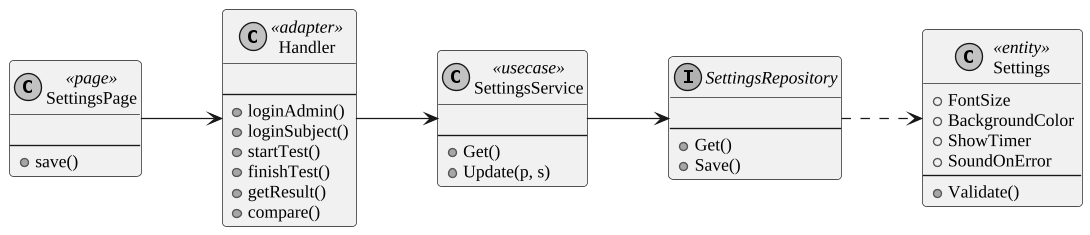

The diagram above was rendered by PlantUML. Its source (embedded in the PNG):
@startuml
skinparam monochrome true
skinparam shadowing false
skinparam defaultFontName "Liberation Serif"
skinparam defaultFontSize 13
skinparam dpi 130
skinparam ArrowFontSize 12
skinparam roundcorner 6
skinparam wrapWidth 320
left to right direction
class SettingsPage <<page>> {

--
+ save()
}
class Handler <<adapter>> {

--
+ loginAdmin()
+ loginSubject()
+ startTest()
+ finishTest()
+ getResult()
+ compare()
}
class SettingsService <<usecase>> {

--
+ Get()
+ Update(p, s)
}
interface SettingsRepository {

--
+ Get()
+ Save()
}
class Settings <<entity>> {
+ FontSize
+ BackgroundColor
+ ShowTimer
+ SoundOnError
--
+ Validate()
}
SettingsPage --> Handler
Handler --> SettingsService
SettingsService --> SettingsRepository
SettingsRepository ..> Settings
@enduml